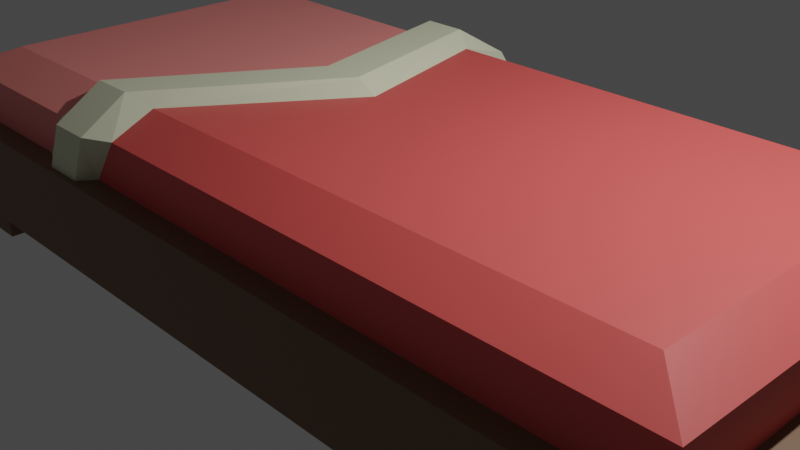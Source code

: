 # Source: UnmadeBed.blend  (saved by Blender 2.80.75; exported with 4.5.12 LTS)
import bpy
from mathutils import Matrix  # noqa: F401  (used for matrix-valued properties, if any)

bpy.ops.wm.read_factory_settings(use_empty=True)
scene = bpy.context.scene
scene.name = 'Scene'

# ---- collections
col_collection = bpy.data.collections.new('Collection'); scene.collection.children.link(col_collection)

# ---- materials (node trees are filled in below, after node groups)
mat_pillow = bpy.data.materials.new('Pillow')
mat_pillow.use_transparent_shadow = False
mat_blanket = bpy.data.materials.new('Blanket')
mat_blanket.use_transparent_shadow = False
mat_frame = bpy.data.materials.new('Frame')
mat_frame.use_transparent_shadow = False
mat_sheet = bpy.data.materials.new('Sheet')
mat_sheet.use_transparent_shadow = False

# ---- material node trees
mat_pillow.use_nodes = True; mat_pillow.node_tree.nodes.clear()
_N = mat_pillow.node_tree.nodes; _L = mat_pillow.node_tree.links
n0 = _N.new('ShaderNodeOutputMaterial'); n0.name = 'Material Output'; n0.location = (300, 300)
n1 = _N.new('ShaderNodeBsdfPrincipled'); n1.name = 'Principled BSDF'; n1.location = (10, 300)
n1.distribution = 'GGX'
n1.subsurface_method = 'BURLEY'
n1.inputs[0].default_value = (0.7819, 0.8, 0.575, 1.0)
n1.inputs[3].default_value = 1.45
n1.inputs[27].default_value = (0.0, 0.0, 0.0, 1.0)
n1.inputs[28].default_value = 1.0
_L.new(n1.outputs[0], n0.inputs[0])
n0.is_active_output = True
mat_blanket.use_nodes = True; mat_blanket.node_tree.nodes.clear()
_N = mat_blanket.node_tree.nodes; _L = mat_blanket.node_tree.links
n0 = _N.new('ShaderNodeOutputMaterial'); n0.name = 'Material Output'; n0.location = (300, 300)
n1 = _N.new('ShaderNodeBsdfPrincipled'); n1.name = 'Principled BSDF'; n1.location = (10, 300)
n1.distribution = 'GGX'
n1.subsurface_method = 'BURLEY'
n1.inputs[0].default_value = (0.8, 0.1023, 0.0941, 1.0)
n1.inputs[3].default_value = 1.45
n1.inputs[27].default_value = (0.0, 0.0, 0.0, 1.0)
n1.inputs[28].default_value = 1.0
_L.new(n1.outputs[0], n0.inputs[0])
n0.is_active_output = True
mat_frame.use_nodes = True; mat_frame.node_tree.nodes.clear()
_N = mat_frame.node_tree.nodes; _L = mat_frame.node_tree.links
n0 = _N.new('ShaderNodeOutputMaterial'); n0.name = 'Material Output'; n0.location = (300, 300)
n1 = _N.new('ShaderNodeBsdfPrincipled'); n1.name = 'Principled BSDF'; n1.location = (10, 300)
n1.distribution = 'GGX'
n1.subsurface_method = 'BURLEY'
n1.inputs[0].default_value = (0.2019, 0.1081, 0.05581, 1.0)
n1.inputs[3].default_value = 1.45
n1.inputs[27].default_value = (0.0, 0.0, 0.0, 1.0)
n1.inputs[28].default_value = 1.0
_L.new(n1.outputs[0], n0.inputs[0])
n0.is_active_output = True
mat_sheet.use_nodes = True; mat_sheet.node_tree.nodes.clear()
_N = mat_sheet.node_tree.nodes; _L = mat_sheet.node_tree.links
n0 = _N.new('ShaderNodeOutputMaterial'); n0.name = 'Material Output'; n0.location = (300, 300)
n1 = _N.new('ShaderNodeBsdfPrincipled'); n1.name = 'Principled BSDF'; n1.location = (10, 300)
n1.distribution = 'GGX'
n1.subsurface_method = 'BURLEY'
n1.inputs[0].default_value = (1.0, 0.2967, 0.2689, 1.0)
n1.inputs[3].default_value = 1.45
n1.inputs[27].default_value = (0.0, 0.0, 0.0, 1.0)
n1.inputs[28].default_value = 1.0
_L.new(n1.outputs[0], n0.inputs[0])
n0.is_active_output = True

# ---- world
world_world = bpy.data.worlds.new('World'); scene.world = world_world
world_world.use_nodes = True; world_world.node_tree.nodes.clear()
_N = world_world.node_tree.nodes; _L = world_world.node_tree.links
n0 = _N.new('ShaderNodeOutputWorld'); n0.name = 'World Output'; n0.location = (300, 300)
n1 = _N.new('ShaderNodeBackground'); n1.name = 'Background'; n1.location = (10, 300)
n1.inputs[0].default_value = (0.05088, 0.05088, 0.05088, 1.0)
_L.new(n1.outputs[0], n0.inputs[0])
n0.is_active_output = True
world_world.color = (0.05088, 0.05088, 0.05088)
world_world.use_sun_shadow = False
world_world.sun_shadow_jitter_overblur = 0.0

# ---- cameras
cam_camera = bpy.data.cameras.new('Camera')
cam_camera.clip_end = 100.0
cam_camera.ortho_scale = 7.314

# ---- lights
light_light = bpy.data.lights.new('Light', 'POINT')
light_light.transmission_factor = 0.0
light_light.energy = 1000.0
light_light.shadow_soft_size = 0.1
light_light.shadow_maximum_resolution = 0.006
light_light.use_absolute_resolution = True

# ---- meshes
me_cube = bpy.data.meshes.new('Cube')
me_cube.from_pydata([(1.0, 1.0, 1.0), (1.0, 1.0, -1.0), (1.0, -1.0, 1.0), (1.0, -1.0, -1.0), (-1.0, 1.0, 1.0), (-1.0, 1.0, -1.0), (-1.0, -1.0, 1.0), (-1.0, -1.0, -1.0), (-1.0, -0.9, 1.0), (1.0, -0.9, 1.0), (-1.0, -0.9, -1.0), (1.0, -0.9, -1.0), (-1.0, 0.9, 1.0), (0.95, -1.0, 1.0), (0.95, -1.0, -1.0), (1.0, 0.9, 1.0), (0.95, -0.9, -1.0), (0.95, -0.9, 1.0), (-1.0, 0.9, -1.0), (0.8525, -1.0, 1.0), (0.8525, -0.9, -1.0), (0.8525, -1.0, -1.0), (1.0, 0.9, -1.0), (0.8525, -0.9, 1.0), (0.95, 1.0, 1.0), (1.0, -0.71, -1.0), (-0.95, -1.0, 1.0), (1.0, -0.71, 1.0), (0.95, -0.71, 1.0), (0.95, -0.71, -1.0), (0.8525, -0.71, -1.0), (0.95, -0.71, -2.0), (0.95, -0.9, -2.0), (0.8525, -0.9, -2.0), (0.8525, -0.71, -2.0), (0.95, 1.0, -1.0), (0.0, -1.0, 1.0), (0.0, -0.9, -1.0), (0.0, -1.0, -1.0), (0.95, 0.9, -1.0), (0.0, -0.9, 1.0), (0.0, -0.71, -1.0), (-0.95, -1.0, -1.0), (0.95, 0.9, 1.0), (-0.95, -0.9, -1.0), (-0.95, -0.9, 1.0), (0.8525, 1.0, 1.0), (-0.8525, -1.0, 1.0), (-0.8525, -0.9, -1.0), (-0.8525, -1.0, -1.0), (0.8525, 0.9, -1.0), (-0.8525, -0.9, 1.0), (-1.0, -0.71, -1.0), (-1.0, -0.71, 1.0), (-0.95, -0.71, 1.0), (-0.95, -0.71, -1.0), (-0.8525, -0.71, -1.0), (-0.95, -0.71, -2.0), (-0.95, -0.9, -2.0), (-0.8525, -0.9, -2.0), (-0.8525, -0.71, -2.0), (-1.0, 0.0, -1.0), (1.0, 0.0, -1.0), (1.0, 0.0, 1.0), (0.95, 0.0, 1.0), (0.95, 0.0, -1.0), (0.8525, 0.0, -1.0), (0.0, 0.0, -1.0), (-1.0, 0.0, 1.0), (-0.95, 0.0, 1.0), (-0.95, 0.0, -1.0), (-0.8525, 0.0, -1.0), (0.8525, 1.0, -1.0), (0.8525, 0.9, 1.0), (1.0, 0.71, -1.0), (-0.95, 1.0, 1.0), (1.0, 0.71, 1.0), (0.95, 0.71, 1.0), (0.95, 0.71, -1.0), (0.8525, 0.71, -1.0), (0.95, 0.71, -2.0), (0.95, 0.9, -2.0), (0.8525, 0.9, -2.0), (0.8525, 0.71, -2.0), (0.0, 1.0, 1.0), (0.0, 0.9, -1.0), (0.0, 1.0, -1.0), (0.0, 0.9, 1.0), (0.0, 0.71, -1.0), (-0.95, 1.0, -1.0), (-0.95, 0.9, -1.0), (-0.95, 0.9, 1.0), (-0.8525, 1.0, 1.0), (-0.8525, 0.9, -1.0), (-0.8525, 1.0, -1.0), (-0.8525, 0.9, 1.0), (-1.0, 0.71, -1.0), (-1.0, 0.71, 1.0), (-0.95, 0.71, 1.0), (-0.95, 0.71, -1.0), (-0.8525, 0.71, -1.0), (-0.95, 0.71, -2.0), (-0.95, 0.9, -2.0), (-0.8525, 0.9, -2.0), (-0.8525, 0.71, -2.0), (0.8525, 0.9, 2.0), (0.95, 0.9, 2.0), (0.8525, -0.9, 2.0), (0.95, -0.9, 2.0), (0.95, -0.71, 2.0), (0.0, -0.9, 2.0), (0.8525, -0.71, 2.434), (-0.95, -0.71, 2.0), (-0.95, -0.9, 2.0), (0.95, 0.0, 2.0), (0.8525, 0.0, 2.434), (-0.8525, -0.9, 2.0), (0.0, -0.71, 2.434), (0.0, 0.0, 2.434), (-0.8525, -0.71, 2.434), (-0.95, 0.0, 2.0), (-0.8525, 0.0, 2.434), (0.95, 0.71, 2.0), (0.0, 0.9, 2.0), (0.8525, 0.71, 2.434), (-0.95, 0.71, 2.0), (-0.95, 0.9, 2.0), (-0.8525, 0.9, 2.0), (0.0, 0.71, 2.434), (-0.8525, 0.71, 2.434), (-0.3817, -1.0, -1.0), (-0.3817, -0.9, 1.0), (-0.3817, -1.0, 1.0), (-0.3817, -0.9, -1.0), (-0.3817, -0.71, -1.0), (-0.3817, 0.0, -1.0), (-0.3817, 1.0, -1.0), (-0.07695, 0.9, 1.0), (-0.3817, 1.0, 1.0), (-0.3817, 0.9, -1.0), (-0.3817, 0.71, -1.0), (-0.31, -0.9, 2.0), (-0.31, -0.71, 2.434), (-0.06873, 0.0, 2.434), (-0.122, 0.9, 2.0), (-0.1597, 0.71, 2.434), (-0.5719, -1.0, -1.0), (-0.5719, -0.9, 1.0), (-0.5719, 0.0, -1.0), (-0.5719, 1.0, -1.0), (-0.2672, 0.9, 1.0), (-0.5003, -0.9, 2.0), (-0.5003, -0.71, 2.434), (-0.3123, 0.9, 2.0), (-0.3499, 0.71, 2.434), (-0.5719, -1.0, 1.0), (-0.5719, -0.9, -1.0), (-0.5719, -0.71, -1.0), (-0.5719, 1.0, 1.0), (-0.5719, 0.9, -1.0), (-0.5719, 0.71, -1.0), (-0.259, 0.0, 2.434), (-0.213, 2.747e-10, 2.713), (-0.118, 2.747e-10, 2.713), (-0.2089, 0.7673, 2.713), (-0.1712, 0.9726, 2.052), (-0.3592, -0.7673, 2.713), (-0.3592, -0.9726, 2.052), (-0.4309, -0.9726, 0.5289), (-0.1262, 0.9726, 0.5289), (-0.5259, -0.9726, 0.5289), (-0.2212, 0.9726, 0.5289), (-0.4543, -0.9726, 2.052), (-0.4543, -0.7673, 2.713), (-0.2663, 0.9726, 2.052), (-0.304, 0.7673, 2.713)], [], [(52, 10, 8, 53), (10, 7, 6, 8), (150, 95, 127, 153), (16, 11, 3, 14), (11, 9, 2, 3), (22, 1, 0, 15), (25, 27, 9, 11), (29, 25, 11, 16), (55, 44, 10, 52), (53, 8, 45, 54), (27, 28, 17, 9), (16, 20, 33, 32), (99, 96, 18, 90), (20, 16, 14, 21), (3, 2, 13, 14), (9, 17, 13, 2), (37, 20, 21, 38), (50, 72, 35, 39), (41, 30, 20, 37), (91, 98, 125, 126), (14, 13, 19, 21), (17, 23, 19, 13), (17, 28, 109, 108), (67, 66, 30, 41), (66, 65, 29, 30), (63, 64, 28, 27), (44, 58, 59, 48), (65, 62, 25, 29), (62, 63, 27, 25), (8, 6, 26, 45), (34, 31, 32, 33), (30, 29, 31, 34), (20, 30, 34, 33), (29, 16, 32, 31), (64, 77, 122, 114), (28, 64, 114, 109), (15, 0, 24, 43), (7, 42, 26, 6), (23, 40, 36, 19), (21, 19, 36, 38), (44, 42, 7, 10), (48, 49, 42, 44), (156, 146, 49, 48), (43, 24, 46, 73), (157, 156, 48, 56), (98, 69, 120, 125), (42, 49, 47, 26), (45, 26, 47, 51), (23, 17, 108, 107), (148, 157, 56, 71), (71, 56, 55, 70), (68, 53, 54, 69), (70, 55, 52, 61), (61, 52, 53, 68), (60, 59, 58, 57), (56, 60, 57, 55), (48, 59, 60, 56), (55, 57, 58, 44), (73, 87, 123, 105), (69, 54, 112, 120), (131, 132, 36, 40), (130, 38, 36, 132), (54, 45, 113, 112), (67, 88, 79, 66), (85, 86, 72, 50), (88, 85, 50, 79), (35, 72, 46, 24), (1, 35, 24, 0), (39, 81, 82, 50), (78, 39, 22, 74), (97, 98, 91, 12), (74, 22, 15, 76), (39, 35, 1, 22), (96, 97, 12, 18), (76, 15, 43, 77), (18, 12, 4, 5), (66, 79, 78, 65), (63, 76, 77, 64), (90, 93, 103, 102), (65, 78, 74, 62), (62, 74, 76, 63), (12, 91, 75, 4), (83, 82, 81, 80), (79, 83, 80, 78), (50, 82, 83, 79), (78, 80, 81, 39), (45, 51, 116, 113), (40, 23, 107, 110), (5, 4, 75, 89), (73, 46, 84, 87), (72, 86, 84, 46), (90, 18, 5, 89), (93, 90, 89, 94), (159, 93, 94, 149), (160, 100, 93, 159), (95, 91, 126, 127), (89, 75, 92, 94), (91, 95, 92, 75), (131, 40, 110, 141), (148, 71, 100, 160), (71, 70, 99, 100), (68, 69, 98, 97), (70, 61, 96, 99), (61, 68, 97, 96), (104, 101, 102, 103), (100, 99, 101, 104), (93, 100, 104, 103), (99, 90, 102, 101), (43, 73, 105, 106), (77, 43, 106, 122), (137, 87, 84, 138), (136, 138, 84, 86), (114, 122, 124, 115), (109, 111, 108), (114, 115, 111, 109), (111, 117, 110, 107), (115, 118, 117, 111), (112, 113, 119), (120, 112, 119, 121), (142, 141, 110, 117), (143, 142, 117, 118), (122, 106, 124), (124, 105, 123, 128), (115, 124, 128, 118), (125, 129, 126), (120, 121, 129, 125), (145, 128, 123, 144), (143, 118, 128, 145), (126, 129, 127), (119, 113, 116), (108, 111, 107), (124, 106, 105), (144, 137, 169, 165), (152, 151, 172, 173), (143, 145, 164, 163), (131, 141, 167, 168), (149, 158, 138, 136), (150, 137, 138, 158), (67, 135, 140, 88), (137, 150, 171, 169), (88, 140, 139, 85), (85, 139, 136, 86), (146, 130, 132, 155), (147, 155, 132, 131), (67, 41, 134, 135), (41, 37, 133, 134), (37, 38, 130, 133), (87, 137, 144, 123), (51, 47, 155, 147), (49, 146, 155, 47), (51, 147, 151, 116), (95, 150, 158, 92), (94, 92, 158, 149), (119, 116, 151, 152), (121, 119, 152, 161), (129, 154, 153, 127), (121, 161, 154, 129), (135, 148, 160, 140), (140, 160, 159, 139), (139, 159, 149, 136), (135, 134, 157, 148), (134, 133, 156, 157), (133, 130, 146, 156), (151, 147, 170, 172), (162, 163, 164, 175), (175, 164, 165, 174), (162, 173, 166, 163), (173, 172, 167, 166), (170, 168, 167, 172), (169, 171, 174, 165), (145, 144, 165, 164), (161, 152, 173, 162), (142, 143, 163, 166), (153, 154, 175, 174), (147, 131, 168, 170), (150, 153, 174, 171), (141, 142, 166, 167), (154, 161, 162, 175)])
me_cube.polygons.foreach_set('material_index', [2, 2, 3, 2, 2, 2, 2, 2, 2, 2, 2, 2, 2, 2, 2, 2, 2, 2, 2, 3, 2, 2, 1, 2, 2, 2, 2, 2, 2, 2, 2, 2, 2, 2, 1, 1, 2, 2, 2, 2, 2, 2, 2, 2, 2, 3, 2, 2, 1, 2, 2, 2, 2, 2, 2, 2, 2, 2, 1, 3, 2, 2, 3, 2, 2, 2, 2, 2, 2, 2, 2, 2, 2, 2, 2, 2, 2, 2, 2, 2, 2, 2, 2, 2, 2, 2, 3, 1, 2, 2, 2, 2, 2, 2, 2, 3, 2, 2, 1, 2, 2, 2, 2, 2, 2, 2, 2, 2, 1, 1, 2, 2, 1, 1, 1, 1, 1, 3, 3, 1, 1, 1, 1, 1, 3, 3, 1, 1, 3, 3, 1, 1, 0, 0, 0, 0, 2, 2, 2, 0, 2, 2, 2, 2, 2, 2, 2, 1, 2, 2, 3, 2, 2, 3, 3, 3, 3, 2, 2, 2, 2, 2, 2, 0, 0, 0, 0, 0, 0, 0, 0, 0, 0, 0, 0, 0, 0, 0])
_uv = me_cube.uv_layers.new(name='UVMap')
_uv.uv.foreach_set('vector', [0.125, 0.7137, 0.125, 0.7375, 0.375, 0.7375, 0.375, 0.7137, 0.125, 0.7375, 0.125, 0.75, 0.375, 0.75, 0.375, 0.7375, 0.4094, 0.2375, 0.3934, 0.2375, 0.3934, 0.2375, 0.4094, 0.2375, 0.6187, 0.9875, 0.625, 0.9875, 0.625, 1.0, 0.6187, 1.0, 0.125, 0.7375, 0.375, 0.7375, 0.375, 0.75, 0.125, 0.75, 0.125, 0.7375, 0.125, 0.75, 0.375, 0.75, 0.375, 0.7375, 0.125, 0.7137, 0.375, 0.7137, 0.375, 0.7375, 0.125, 0.7375, 0.6187, 0.9638, 0.625, 0.9638, 0.625, 0.9875, 0.6187, 0.9875, 0.6187, 0.9638, 0.6187, 0.9875, 0.625, 0.9875, 0.625, 0.9638, 0.375, 0.2138, 0.375, 0.2375, 0.3812, 0.2375, 0.3813, 0.2138, 0.375, 0.2138, 0.3813, 0.2138, 0.3812, 0.2375, 0.375, 0.2375, 0.6187, 0.9875, 0.6066, 0.9875, 0.6066, 0.9875, 0.6187, 0.9875, 0.6187, 0.9638, 0.625, 0.9638, 0.625, 0.9875, 0.6187, 0.9875, 0.6066, 0.9875, 0.6187, 0.9875, 0.6187, 1.0, 0.6066, 1.0, 0.375, 0.25, 0.625, 0.25, 0.625, 0.2562, 0.375, 0.2562, 0.375, 0.2375, 0.3812, 0.2375, 0.3812, 0.25, 0.375, 0.25, 0.5, 0.9875, 0.6066, 0.9875, 0.6066, 1.0, 0.5, 1.0, 0.6066, 0.9875, 0.6066, 1.0, 0.6187, 1.0, 0.6187, 0.9875, 0.5, 0.9638, 0.6066, 0.9638, 0.6066, 0.9875, 0.5, 0.9875, 0.3812, 0.2375, 0.3813, 0.2138, 0.3813, 0.2138, 0.3812, 0.2375, 0.375, 0.2562, 0.625, 0.2562, 0.625, 0.2684, 0.375, 0.2684, 0.3812, 0.2375, 0.3934, 0.2375, 0.3934, 0.25, 0.3812, 0.25, 0.3812, 0.2375, 0.3813, 0.2138, 0.3813, 0.2138, 0.3812, 0.2375, 0.5, 0.875, 0.6066, 0.875, 0.6066, 0.9638, 0.5, 0.9638, 0.6066, 0.875, 0.6187, 0.875, 0.6187, 0.9638, 0.6066, 0.9638, 0.375, 0.125, 0.3813, 0.125, 0.3813, 0.2138, 0.375, 0.2138, 0.6187, 0.9875, 0.6187, 0.9875, 0.6066, 0.9875, 0.6066, 0.9875, 0.6187, 0.875, 0.625, 0.875, 0.625, 0.9638, 0.6187, 0.9638, 0.125, 0.625, 0.375, 0.625, 0.375, 0.7137, 0.125, 0.7137, 0.375, 0.2375, 0.375, 0.25, 0.3812, 0.25, 0.3812, 0.2375, 0.6066, 0.9638, 0.6187, 0.9638, 0.6187, 0.9875, 0.6066, 0.9875, 0.6066, 0.9638, 0.6187, 0.9638, 0.6187, 0.9638, 0.6066, 0.9638, 0.6066, 0.9875, 0.6066, 0.9638, 0.6066, 0.9638, 0.6066, 0.9875, 0.6187, 0.9638, 0.6187, 0.9875, 0.6187, 0.9875, 0.6187, 0.9638, 0.3813, 0.125, 0.3813, 0.2138, 0.3813, 0.2138, 0.3813, 0.125, 0.3813, 0.2138, 0.3813, 0.125, 0.3813, 0.125, 0.3813, 0.2138, 0.375, 0.2375, 0.375, 0.25, 0.3812, 0.25, 0.3812, 0.2375, 0.375, 0.25, 0.375, 0.2562, 0.625, 0.2562, 0.625, 0.25, 0.3934, 0.2375, 0.5, 0.2375, 0.5, 0.25, 0.3934, 0.25, 0.375, 0.2684, 0.625, 0.2684, 0.625, 0.375, 0.375, 0.375, 0.6187, 0.9875, 0.6187, 1.0, 0.625, 1.0, 0.625, 0.9875, 0.6066, 0.9875, 0.6066, 1.0, 0.6187, 1.0, 0.6187, 0.9875, 0.5906, 0.9875, 0.5906, 1.0, 0.6066, 1.0, 0.6066, 0.9875, 0.3812, 0.2375, 0.3812, 0.25, 0.3934, 0.25, 0.3934, 0.2375, 0.5906, 0.9638, 0.5906, 0.9875, 0.6066, 0.9875, 0.6066, 0.9638, 0.3813, 0.2138, 0.3813, 0.125, 0.3813, 0.125, 0.3813, 0.2138, 0.375, 0.2562, 0.375, 0.2684, 0.625, 0.2684, 0.625, 0.2562, 0.3812, 0.2375, 0.3812, 0.25, 0.3934, 0.25, 0.3934, 0.2375, 0.3934, 0.2375, 0.3812, 0.2375, 0.3812, 0.2375, 0.3934, 0.2375, 0.5906, 0.875, 0.5906, 0.9638, 0.6066, 0.9638, 0.6066, 0.875, 0.6066, 0.875, 0.6066, 0.9638, 0.6187, 0.9638, 0.6187, 0.875, 0.375, 0.125, 0.375, 0.2138, 0.3813, 0.2138, 0.3813, 0.125, 0.6187, 0.875, 0.6187, 0.9638, 0.625, 0.9638, 0.625, 0.875, 0.125, 0.625, 0.125, 0.7137, 0.375, 0.7137, 0.375, 0.625, 0.6066, 0.9638, 0.6066, 0.9875, 0.6187, 0.9875, 0.6187, 0.9638, 0.6066, 0.9638, 0.6066, 0.9638, 0.6187, 0.9638, 0.6187, 0.9638, 0.6066, 0.9875, 0.6066, 0.9875, 0.6066, 0.9638, 0.6066, 0.9638, 0.6187, 0.9638, 0.6187, 0.9638, 0.6187, 0.9875, 0.6187, 0.9875, 0.3934, 0.2375, 0.5, 0.2375, 0.5, 0.2375, 0.3934, 0.2375, 0.3813, 0.125, 0.3813, 0.2138, 0.3813, 0.2138, 0.3813, 0.125, 0.4254, 0.2375, 0.4254, 0.25, 0.5, 0.25, 0.5, 0.2375, 0.375, 0.3004, 0.375, 0.375, 0.625, 0.375, 0.625, 0.3004, 0.3813, 0.2138, 0.3812, 0.2375, 0.3812, 0.2375, 0.3813, 0.2138, 0.5, 0.875, 0.5, 0.9638, 0.6066, 0.9638, 0.6066, 0.875, 0.5, 0.9875, 0.5, 1.0, 0.6066, 1.0, 0.6066, 0.9875, 0.5, 0.9638, 0.5, 0.9875, 0.6066, 0.9875, 0.6066, 0.9638, 0.375, 0.2562, 0.375, 0.2684, 0.625, 0.2684, 0.625, 0.2562, 0.375, 0.25, 0.375, 0.2562, 0.625, 0.2562, 0.625, 0.25, 0.6187, 0.9875, 0.6187, 0.9875, 0.6066, 0.9875, 0.6066, 0.9875, 0.6187, 0.9638, 0.6187, 0.9875, 0.625, 0.9875, 0.625, 0.9638, 0.375, 0.2138, 0.3813, 0.2138, 0.3812, 0.2375, 0.375, 0.2375, 0.125, 0.7137, 0.125, 0.7375, 0.375, 0.7375, 0.375, 0.7137, 0.6187, 0.9875, 0.6187, 1.0, 0.625, 1.0, 0.625, 0.9875, 0.125, 0.7137, 0.375, 0.7137, 0.375, 0.7375, 0.125, 0.7375, 0.375, 0.2138, 0.375, 0.2375, 0.3812, 0.2375, 0.3813, 0.2138, 0.125, 0.7375, 0.375, 0.7375, 0.375, 0.75, 0.125, 0.75, 0.6066, 0.875, 0.6066, 0.9638, 0.6187, 0.9638, 0.6187, 0.875, 0.375, 0.125, 0.375, 0.2138, 0.3813, 0.2138, 0.3813, 0.125, 0.6187, 0.9875, 0.6066, 0.9875, 0.6066, 0.9875, 0.6187, 0.9875, 0.6187, 0.875, 0.6187, 0.9638, 0.625, 0.9638, 0.625, 0.875, 0.125, 0.625, 0.125, 0.7137, 0.375, 0.7137, 0.375, 0.625, 0.375, 0.2375, 0.3812, 0.2375, 0.3812, 0.25, 0.375, 0.25, 0.6066, 0.9638, 0.6066, 0.9875, 0.6187, 0.9875, 0.6187, 0.9638, 0.6066, 0.9638, 0.6066, 0.9638, 0.6187, 0.9638, 0.6187, 0.9638, 0.6066, 0.9875, 0.6066, 0.9875, 0.6066, 0.9638, 0.6066, 0.9638, 0.6187, 0.9638, 0.6187, 0.9638, 0.6187, 0.9875, 0.6187, 0.9875, 0.3812, 0.2375, 0.3934, 0.2375, 0.3934, 0.2375, 0.3812, 0.2375, 0.5, 0.2375, 0.3934, 0.2375, 0.3934, 0.2375, 0.5, 0.2375, 0.375, 0.25, 0.625, 0.25, 0.625, 0.2562, 0.375, 0.2562, 0.3934, 0.2375, 0.3934, 0.25, 0.5, 0.25, 0.5, 0.2375, 0.375, 0.2684, 0.375, 0.375, 0.625, 0.375, 0.625, 0.2684, 0.6187, 0.9875, 0.625, 0.9875, 0.625, 1.0, 0.6187, 1.0, 0.6066, 0.9875, 0.6187, 0.9875, 0.6187, 1.0, 0.6066, 1.0, 0.5906, 0.9875, 0.6066, 0.9875, 0.6066, 1.0, 0.5906, 1.0, 0.5906, 0.9638, 0.6066, 0.9638, 0.6066, 0.9875, 0.5906, 0.9875, 0.3934, 0.2375, 0.3812, 0.2375, 0.3812, 0.2375, 0.3934, 0.2375, 0.375, 0.2562, 0.625, 0.2562, 0.625, 0.2684, 0.375, 0.2684, 0.3812, 0.2375, 0.3934, 0.2375, 0.3934, 0.25, 0.3812, 0.25, 0.4254, 0.2375, 0.5, 0.2375, 0.5, 0.2375, 0.4254, 0.2375, 0.5906, 0.875, 0.6066, 0.875, 0.6066, 0.9638, 0.5906, 0.9638, 0.6066, 0.875, 0.6187, 0.875, 0.6187, 0.9638, 0.6066, 0.9638, 0.375, 0.125, 0.3813, 0.125, 0.3813, 0.2138, 0.375, 0.2138, 0.6187, 0.875, 0.625, 0.875, 0.625, 0.9638, 0.6187, 0.9638, 0.125, 0.625, 0.375, 0.625, 0.375, 0.7137, 0.125, 0.7137, 0.6066, 0.9638, 0.6187, 0.9638, 0.6187, 0.9875, 0.6066, 0.9875, 0.6066, 0.9638, 0.6187, 0.9638, 0.6187, 0.9638, 0.6066, 0.9638, 0.6066, 0.9875, 0.6066, 0.9638, 0.6066, 0.9638, 0.6066, 0.9875, 0.6187, 0.9638, 0.6187, 0.9875, 0.6187, 0.9875, 0.6187, 0.9638, 0.3812, 0.2375, 0.3934, 0.2375, 0.3934, 0.2375, 0.3812, 0.2375, 0.3813, 0.2138, 0.3812, 0.2375, 0.3812, 0.2375, 0.3813, 0.2138, 0.4254, 0.2375, 0.5, 0.2375, 0.5, 0.25, 0.4254, 0.25, 0.375, 0.3004, 0.625, 0.3004, 0.625, 0.375, 0.375, 0.375, 0.3813, 0.125, 0.3813, 0.2138, 0.3934, 0.2138, 0.3934, 0.125, 0.3813, 0.2138, 0.3934, 0.2138, 0.3812, 0.2375, 0.3813, 0.125, 0.3934, 0.125, 0.3934, 0.2138, 0.3813, 0.2138, 0.3934, 0.2138, 0.5, 0.2138, 0.5, 0.2375, 0.3934, 0.2375, 0.3934, 0.125, 0.5, 0.125, 0.5, 0.2138, 0.3934, 0.2138, 0.3813, 0.2138, 0.3812, 0.2375, 0.3934, 0.2138, 0.3813, 0.125, 0.3813, 0.2138, 0.3934, 0.2138, 0.3934, 0.125, 0.4254, 0.2138, 0.4254, 0.2375, 0.5, 0.2375, 0.5, 0.2138, 0.4254, 0.125, 0.4254, 0.2138, 0.5, 0.2138, 0.5, 0.125, 0.3813, 0.2138, 0.3812, 0.2375, 0.3934, 0.2138, 0.3934, 0.2138, 0.3934, 0.2375, 0.5, 0.2375, 0.5, 0.2138, 0.3934, 0.125, 0.3934, 0.2138, 0.5, 0.2138, 0.5, 0.125, 0.3813, 0.2138, 0.3934, 0.2138, 0.3812, 0.2375, 0.3813, 0.125, 0.3934, 0.125, 0.3934, 0.2138, 0.3813, 0.2138, 0.4254, 0.2138, 0.5, 0.2138, 0.5, 0.2375, 0.4254, 0.2375, 0.4254, 0.125, 0.5, 0.125, 0.5, 0.2138, 0.4254, 0.2138, 0.3812, 0.2375, 0.3934, 0.2138, 0.3934, 0.2375, 0.3934, 0.2138, 0.3812, 0.2375, 0.3934, 0.2375, 0.3812, 0.2375, 0.3934, 0.2138, 0.3934, 0.2375, 0.3934, 0.2138, 0.3812, 0.2375, 0.3934, 0.2375, 0.4254, 0.2375, 0.4254, 0.2375, 0.4254, 0.2375, 0.4254, 0.2375, 0.4094, 0.2138, 0.4094, 0.2375, 0.4094, 0.2375, 0.4094, 0.2138, 0.4254, 0.125, 0.4254, 0.2138, 0.4254, 0.2138, 0.4254, 0.125, 0.4254, 0.2375, 0.4254, 0.2375, 0.4254, 0.2375, 0.4254, 0.2375, 0.375, 0.2844, 0.625, 0.2844, 0.625, 0.3004, 0.375, 0.3004, 0.4094, 0.2375, 0.4254, 0.2375, 0.4254, 0.25, 0.4094, 0.25, 0.5, 0.875, 0.5746, 0.875, 0.5746, 0.9638, 0.5, 0.9638, 0.4254, 0.2375, 0.4094, 0.2375, 0.4094, 0.2375, 0.4254, 0.2375, 0.5, 0.9638, 0.5746, 0.9638, 0.5746, 0.9875, 0.5, 0.9875, 0.5, 0.9875, 0.5746, 0.9875, 0.5746, 1.0, 0.5, 1.0, 0.375, 0.2844, 0.375, 0.3004, 0.625, 0.3004, 0.625, 0.2844, 0.4094, 0.2375, 0.4094, 0.25, 0.4254, 0.25, 0.4254, 0.2375, 0.5, 0.875, 0.5, 0.9638, 0.5746, 0.9638, 0.5746, 0.875, 0.5, 0.9638, 0.5, 0.9875, 0.5746, 0.9875, 0.5746, 0.9638, 0.5, 0.9875, 0.5, 1.0, 0.5746, 1.0, 0.5746, 0.9875, 0.5, 0.2375, 0.4254, 0.2375, 0.4254, 0.2375, 0.5, 0.2375, 0.3934, 0.2375, 0.3934, 0.25, 0.4094, 0.25, 0.4094, 0.2375, 0.375, 0.2684, 0.375, 0.2844, 0.625, 0.2844, 0.625, 0.2684, 0.3934, 0.2375, 0.4094, 0.2375, 0.4094, 0.2375, 0.3934, 0.2375, 0.3934, 0.2375, 0.4094, 0.2375, 0.4094, 0.25, 0.3934, 0.25, 0.375, 0.2684, 0.625, 0.2684, 0.625, 0.2844, 0.375, 0.2844, 0.3934, 0.2138, 0.3934, 0.2375, 0.4094, 0.2375, 0.4094, 0.2138, 0.3934, 0.125, 0.3934, 0.2138, 0.4094, 0.2138, 0.4094, 0.125, 0.3934, 0.2138, 0.4094, 0.2138, 0.4094, 0.2375, 0.3934, 0.2375, 0.3934, 0.125, 0.4094, 0.125, 0.4094, 0.2138, 0.3934, 0.2138, 0.5746, 0.875, 0.5906, 0.875, 0.5906, 0.9638, 0.5746, 0.9638, 0.5746, 0.9638, 0.5906, 0.9638, 0.5906, 0.9875, 0.5746, 0.9875, 0.5746, 0.9875, 0.5906, 0.9875, 0.5906, 1.0, 0.5746, 1.0, 0.5746, 0.875, 0.5746, 0.9638, 0.5906, 0.9638, 0.5906, 0.875, 0.5746, 0.9638, 0.5746, 0.9875, 0.5906, 0.9875, 0.5906, 0.9638, 0.5746, 0.9875, 0.5746, 1.0, 0.5906, 1.0, 0.5906, 0.9875, 0.4094, 0.2375, 0.4094, 0.2375, 0.4094, 0.2375, 0.4094, 0.2375, 0.4094, 0.125, 0.4254, 0.125, 0.4254, 0.2138, 0.4094, 0.2138, 0.4094, 0.2138, 0.4254, 0.2138, 0.4254, 0.2375, 0.4094, 0.2375, 0.4094, 0.125, 0.4094, 0.2138, 0.4254, 0.2138, 0.4254, 0.125, 0.4094, 0.2138, 0.4094, 0.2375, 0.4254, 0.2375, 0.4254, 0.2138, 0.4094, 0.2375, 0.4254, 0.2375, 0.4254, 0.2375, 0.4094, 0.2375, 0.4254, 0.2375, 0.4094, 0.2375, 0.4094, 0.2375, 0.4254, 0.2375, 0.4254, 0.2138, 0.4254, 0.2375, 0.4254, 0.2375, 0.4254, 0.2138, 0.4094, 0.125, 0.4094, 0.2138, 0.4094, 0.2138, 0.4094, 0.125, 0.4254, 0.2138, 0.4254, 0.125, 0.4254, 0.125, 0.4254, 0.2138, 0.4094, 0.2375, 0.4094, 0.2138, 0.4094, 0.2138, 0.4094, 0.2375, 0.4094, 0.2375, 0.4254, 0.2375, 0.4254, 0.2375, 0.4094, 0.2375, 0.4094, 0.2375, 0.4094, 0.2375, 0.4094, 0.2375, 0.4094, 0.2375, 0.4254, 0.2375, 0.4254, 0.2138, 0.4254, 0.2138, 0.4254, 0.2375, 0.4094, 0.2138, 0.4094, 0.125, 0.4094, 0.125, 0.4094, 0.2138])
me_cube.materials.append(mat_pillow)
me_cube.materials.append(mat_blanket)
me_cube.materials.append(mat_frame)
me_cube.materials.append(mat_sheet)
me_cube.use_remesh_preserve_volume = False
me_cube.use_remesh_preserve_attributes = False
me_cube.use_mirror_vertex_groups = False
me_cube.update()

# ---- objects
ob_cube = bpy.data.objects.new('Cube', me_cube)
ob_light = bpy.data.objects.new('Light', light_light)
ob_camera = bpy.data.objects.new('Camera', cam_camera)

# ---- transforms, parenting, visibility, modifiers, constraints
ob_cube.location = (0.0, 0.0, 0.0)
ob_cube.scale = (5.0, 2.5, 0.5)
ob_cube.lock_rotations_4d = False
ob_cube.empty_display_type = 'ARROWS'
ob_cube.lineart.crease_threshold = 0.0
ob_light.location = (4.076, 1.005, 5.904)
ob_light.rotation_euler = (0.6503, 0.05522, 1.866)
ob_light.lock_rotations_4d = False
ob_light.empty_display_type = 'ARROWS'
ob_light.color = (0.0, 0.0, 0.0, 0.0)
ob_light.lineart.crease_threshold = 0.0
ob_camera.location = (7.359, -6.926, 4.958)
ob_camera.rotation_euler = (1.109, 0.0, 0.8149)
ob_camera.lock_rotations_4d = False
ob_camera.empty_display_type = 'ARROWS'
ob_camera.color = (0.0, 0.0, 0.0, 0.0)
ob_camera.display_type = 'WIRE'
ob_camera.lineart.crease_threshold = 0.0

# ---- collection membership
col_collection.objects.link(ob_cube)
col_collection.objects.link(ob_light)
col_collection.objects.link(ob_camera)

# ---- scene / render settings (as saved in the file)
scene.camera = ob_camera
scene.frame_start = 1; scene.frame_end = 250; scene.frame_set(1)
scene.render.engine = 'BLENDER_EEVEE_NEXT'
scene.cycles.use_denoising = False
scene.cycles.samples = 128
scene.cycles.sampling_pattern = 'TABULATED_SOBOL'
scene.cycles.use_adaptive_sampling = False
scene.cycles.use_light_tree = False
scene.view_settings.view_transform = 'Filmic'
bpy.context.view_layer.update()
